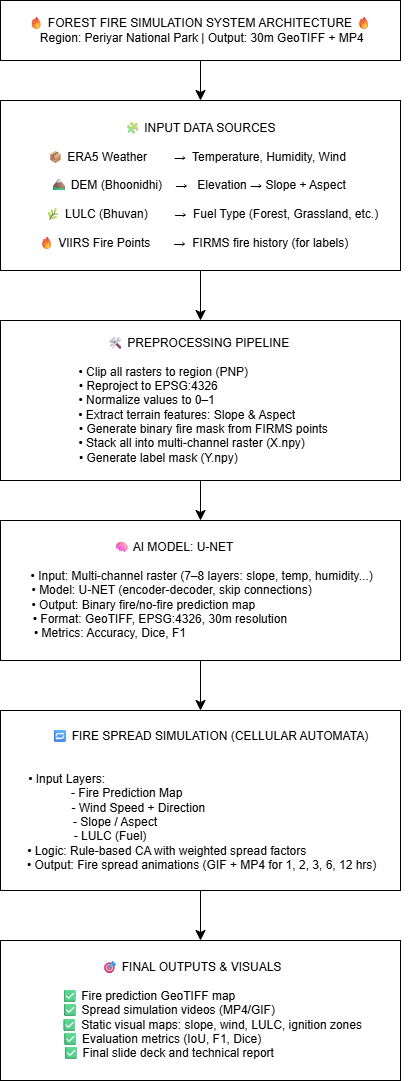

The diagram above was exported from draw.io. Its source (the exported page's mxGraphModel, read from the mxfile embedded in the PNG):
<mxGraphModel dx="788" dy="891" grid="1" gridSize="10" guides="1" tooltips="1" connect="1" arrows="1" fold="1" page="1" pageScale="1" pageWidth="827" pageHeight="1169" math="0" shadow="0">
  <root>
    <mxCell id="0" />
    <mxCell id="1" parent="0" />
    <mxCell id="OcDpEWHly1VhD1Ty8z2x-12" style="edgeStyle=none;curved=1;rounded=0;orthogonalLoop=1;jettySize=auto;html=1;entryX=0.5;entryY=0;entryDx=0;entryDy=0;fontSize=12;startSize=8;endSize=8;" parent="1" source="OcDpEWHly1VhD1Ty8z2x-2" target="OcDpEWHly1VhD1Ty8z2x-3" edge="1">
      <mxGeometry relative="1" as="geometry" />
    </mxCell>
    <mxCell id="OcDpEWHly1VhD1Ty8z2x-2" value="&lt;div&gt;🔥 FOREST FIRE SIMULATION SYSTEM ARCHITECTURE 🔥&lt;/div&gt;&lt;div&gt;&amp;nbsp;Region: Periyar National Park | Output: 30m GeoTIFF + MP4&lt;/div&gt;" style="rounded=0;whiteSpace=wrap;html=1;" parent="1" vertex="1">
      <mxGeometry x="200" y="40" width="400" height="60" as="geometry" />
    </mxCell>
    <mxCell id="OcDpEWHly1VhD1Ty8z2x-14" value="" style="edgeStyle=none;curved=1;rounded=0;orthogonalLoop=1;jettySize=auto;html=1;fontSize=12;startSize=8;endSize=8;" parent="1" source="OcDpEWHly1VhD1Ty8z2x-3" target="OcDpEWHly1VhD1Ty8z2x-13" edge="1">
      <mxGeometry relative="1" as="geometry" />
    </mxCell>
    <mxCell id="OcDpEWHly1VhD1Ty8z2x-3" value="🧩 INPUT DATA SOURCES&lt;div&gt;&lt;br&gt;&lt;div&gt;&lt;span style=&quot;background-color: transparent; color: light-dark(rgb(0, 0, 0), rgb(255, 255, 255));&quot;&gt;📦 ERA5 Weather&amp;nbsp; &amp;nbsp; &amp;nbsp; &amp;nbsp; →&amp;nbsp; Temperature, Humidity, Wind&amp;nbsp;&amp;nbsp;&lt;/span&gt;&lt;div&gt;&lt;span style=&quot;background-color: transparent; color: light-dark(rgb(0, 0, 0), rgb(255, 255, 255));&quot;&gt;&lt;br&gt;&lt;/span&gt;&lt;/div&gt;&lt;div&gt;&lt;span style=&quot;background-color: transparent; color: light-dark(rgb(0, 0, 0), rgb(255, 255, 255));&quot;&gt;🏔 DEM (Bhoonidhi)&amp;nbsp; &amp;nbsp; →&amp;nbsp; &amp;nbsp;Elevation → Slope + Aspect&amp;nbsp;&lt;/span&gt;&lt;/div&gt;&lt;div&gt;&lt;div&gt;&lt;span style=&quot;background-color: transparent; color: light-dark(rgb(0, 0, 0), rgb(255, 255, 255));&quot;&gt;&lt;br&gt;&lt;/span&gt;&lt;/div&gt;&lt;div&gt;&lt;span style=&quot;background-color: transparent; color: light-dark(rgb(0, 0, 0), rgb(255, 255, 255));&quot;&gt;&amp;nbsp; &amp;nbsp; &amp;nbsp; &amp;nbsp;&lt;/span&gt;&lt;span style=&quot;background-color: transparent; color: light-dark(rgb(0, 0, 0), rgb(255, 255, 255));&quot;&gt;🌿 LULC (Bhuvan)&amp;nbsp; &amp;nbsp; &amp;nbsp; &amp;nbsp; →&amp;nbsp; Fuel Type (Forest, Grassland, etc.)&lt;/span&gt;&lt;/div&gt;&lt;div&gt;&lt;span style=&quot;background-color: transparent; color: light-dark(rgb(0, 0, 0), rgb(255, 255, 255));&quot;&gt;&lt;br&gt;&lt;/span&gt;&lt;/div&gt;&lt;div&gt;&lt;span style=&quot;background-color: transparent; color: light-dark(rgb(0, 0, 0), rgb(255, 255, 255));&quot;&gt;🔥 VIIRS Fire Points&amp;nbsp; &amp;nbsp; &amp;nbsp; &amp;nbsp;→&amp;nbsp; FIRMS fire history (for labels)&amp;nbsp; &amp;nbsp;&amp;nbsp;&lt;/span&gt;&lt;/div&gt;&lt;/div&gt;&lt;/div&gt;&lt;/div&gt;" style="rounded=0;whiteSpace=wrap;html=1;" parent="1" vertex="1">
      <mxGeometry x="200" y="140" width="400" height="170" as="geometry" />
    </mxCell>
    <mxCell id="OcDpEWHly1VhD1Ty8z2x-8" style="edgeStyle=none;curved=1;rounded=0;orthogonalLoop=1;jettySize=auto;html=1;exitX=0.5;exitY=1;exitDx=0;exitDy=0;fontSize=12;startSize=8;endSize=8;" parent="1" source="OcDpEWHly1VhD1Ty8z2x-3" target="OcDpEWHly1VhD1Ty8z2x-3" edge="1">
      <mxGeometry relative="1" as="geometry" />
    </mxCell>
    <mxCell id="OcDpEWHly1VhD1Ty8z2x-9" style="edgeStyle=none;curved=1;rounded=0;orthogonalLoop=1;jettySize=auto;html=1;exitX=1;exitY=1;exitDx=0;exitDy=0;fontSize=12;startSize=8;endSize=8;" parent="1" source="OcDpEWHly1VhD1Ty8z2x-3" target="OcDpEWHly1VhD1Ty8z2x-3" edge="1">
      <mxGeometry relative="1" as="geometry" />
    </mxCell>
    <mxCell id="OcDpEWHly1VhD1Ty8z2x-10" style="edgeStyle=none;curved=1;rounded=0;orthogonalLoop=1;jettySize=auto;html=1;exitX=0.5;exitY=1;exitDx=0;exitDy=0;fontSize=12;startSize=8;endSize=8;" parent="1" source="OcDpEWHly1VhD1Ty8z2x-3" target="OcDpEWHly1VhD1Ty8z2x-3" edge="1">
      <mxGeometry relative="1" as="geometry" />
    </mxCell>
    <mxCell id="OcDpEWHly1VhD1Ty8z2x-16" value="" style="edgeStyle=none;curved=1;rounded=0;orthogonalLoop=1;jettySize=auto;html=1;fontSize=12;startSize=8;endSize=8;" parent="1" source="OcDpEWHly1VhD1Ty8z2x-13" target="OcDpEWHly1VhD1Ty8z2x-15" edge="1">
      <mxGeometry relative="1" as="geometry" />
    </mxCell>
    <mxCell id="OcDpEWHly1VhD1Ty8z2x-13" value="&lt;div&gt;&amp;nbsp;🛠 PREPROCESSING PIPELINE&amp;nbsp;&amp;nbsp;&lt;/div&gt;&lt;div&gt;&amp;nbsp; &amp;nbsp; &amp;nbsp; &amp;nbsp; &amp;nbsp; &amp;nbsp; &amp;nbsp; &amp;nbsp; &amp;nbsp; &amp;nbsp; &amp;nbsp; &amp;nbsp; &amp;nbsp; &amp;nbsp; &amp;nbsp; &amp;nbsp; &amp;nbsp; &amp;nbsp; &amp;nbsp; &amp;nbsp; &amp;nbsp; &amp;nbsp; &amp;nbsp; &amp;nbsp; &amp;nbsp; &amp;nbsp; &amp;nbsp; &amp;nbsp; &amp;nbsp; &amp;nbsp; &amp;nbsp; &amp;nbsp; &amp;nbsp; &amp;nbsp; &amp;nbsp; &amp;nbsp;&amp;nbsp;&lt;/div&gt;&lt;div&gt;&amp;nbsp; &amp;nbsp;• Clip all rasters to region (PNP)&amp;nbsp; &amp;nbsp; &amp;nbsp; &amp;nbsp; &amp;nbsp; &amp;nbsp; &amp;nbsp; &amp;nbsp; &amp;nbsp; &amp;nbsp; &amp;nbsp; &amp;nbsp; &amp;nbsp;&lt;/div&gt;&lt;div&gt;&amp;nbsp; &amp;nbsp;• Reproject to EPSG:4326&amp;nbsp; &amp;nbsp; &amp;nbsp; &amp;nbsp; &amp;nbsp; &amp;nbsp; &amp;nbsp; &amp;nbsp; &amp;nbsp; &amp;nbsp; &amp;nbsp; &amp;nbsp; &amp;nbsp; &amp;nbsp; &amp;nbsp; &amp;nbsp; &amp;nbsp;&amp;nbsp;&lt;/div&gt;&lt;div&gt;&amp;nbsp; &amp;nbsp; &amp;nbsp; &amp;nbsp; &amp;nbsp; &amp;nbsp; &amp;nbsp; &amp;nbsp;• Normalize values to 0–1&amp;nbsp; &amp;nbsp; &amp;nbsp; &amp;nbsp; &amp;nbsp; &amp;nbsp; &amp;nbsp; &amp;nbsp; &amp;nbsp; &amp;nbsp; &amp;nbsp; &amp;nbsp; &amp;nbsp; &amp;nbsp; &amp;nbsp; &amp;nbsp; &amp;nbsp; &amp;nbsp; &amp;nbsp; &amp;nbsp; &amp;nbsp; &amp;nbsp; &amp;nbsp; &amp;nbsp;&lt;/div&gt;&lt;div&gt;&amp;nbsp; &amp;nbsp; &amp;nbsp; &amp;nbsp; &amp;nbsp; &amp;nbsp; &amp;nbsp; &amp;nbsp; &amp;nbsp; &amp;nbsp; &amp;nbsp; &amp;nbsp;• Extract terrain features: Slope &amp;amp; Aspect&amp;nbsp; &amp;nbsp; &amp;nbsp; &amp;nbsp; &amp;nbsp; &amp;nbsp; &amp;nbsp; &amp;nbsp; &amp;nbsp; &amp;nbsp; &amp;nbsp; &amp;nbsp; &amp;nbsp; &amp;nbsp; &amp;nbsp; &amp;nbsp; &amp;nbsp; &amp;nbsp; &amp;nbsp; &amp;nbsp; &amp;nbsp; &amp;nbsp; &amp;nbsp; &amp;nbsp; &amp;nbsp; &amp;nbsp; &lt;span style=&quot;background-color: transparent; color: light-dark(rgb(0, 0, 0), rgb(255, 255, 255));&quot;&gt;&amp;nbsp; &amp;nbsp;• Generate binary fire mask from FIRMS points&amp;nbsp; &amp;nbsp; &amp;nbsp; &amp;nbsp; &amp;nbsp; &amp;nbsp; &amp;nbsp; &amp;nbsp; &amp;nbsp; &amp;nbsp; &amp;nbsp; &amp;nbsp; &amp;nbsp; &amp;nbsp; &amp;nbsp; &amp;nbsp; &amp;nbsp; &amp;nbsp; &amp;nbsp;&amp;nbsp;&lt;/span&gt;&lt;span style=&quot;background-color: transparent; color: light-dark(rgb(0, 0, 0), rgb(255, 255, 255));&quot;&gt;• Stack all into multi-channel raster (X.npy)&amp;nbsp; &amp;nbsp; &amp;nbsp; &amp;nbsp; &amp;nbsp; &amp;nbsp; &amp;nbsp; &amp;nbsp; &amp;nbsp; &amp;nbsp; &amp;nbsp;&lt;/span&gt;&lt;/div&gt;&lt;div&gt;&lt;span style=&quot;background-color: transparent; color: light-dark(rgb(0, 0, 0), rgb(255, 255, 255));&quot;&gt;&amp;nbsp;• Generate label mask (Y.npy)&amp;nbsp; &amp;nbsp; &amp;nbsp; &amp;nbsp; &amp;nbsp; &amp;nbsp; &amp;nbsp; &amp;nbsp; &amp;nbsp; &amp;nbsp; &amp;nbsp; &amp;nbsp; &amp;nbsp;&amp;nbsp;&lt;/span&gt;&lt;/div&gt;" style="whiteSpace=wrap;html=1;rounded=0;" parent="1" vertex="1">
      <mxGeometry x="200" y="360" width="400" height="160" as="geometry" />
    </mxCell>
    <mxCell id="OcDpEWHly1VhD1Ty8z2x-20" value="" style="edgeStyle=none;curved=1;rounded=0;orthogonalLoop=1;jettySize=auto;html=1;fontSize=12;startSize=8;endSize=8;" parent="1" source="OcDpEWHly1VhD1Ty8z2x-15" target="OcDpEWHly1VhD1Ty8z2x-19" edge="1">
      <mxGeometry relative="1" as="geometry" />
    </mxCell>
    <mxCell id="OcDpEWHly1VhD1Ty8z2x-15" value="&lt;div&gt;&amp;nbsp; &amp;nbsp; &amp;nbsp; &amp;nbsp; &amp;nbsp; &amp;nbsp; &amp;nbsp;🧠 AI MODEL: U-NET&amp;nbsp; &amp;nbsp; &amp;nbsp; &amp;nbsp; &amp;nbsp; &amp;nbsp; &amp;nbsp; &amp;nbsp; &amp;nbsp; &amp;nbsp; &amp;nbsp; &amp;nbsp; &amp;nbsp; &amp;nbsp; &amp;nbsp;&lt;/div&gt;&lt;div&gt;&amp;nbsp; &amp;nbsp; &amp;nbsp; &amp;nbsp; &amp;nbsp; &amp;nbsp; &amp;nbsp; &amp;nbsp; &amp;nbsp; &amp;nbsp; &amp;nbsp; &amp;nbsp; &amp;nbsp; &amp;nbsp; &amp;nbsp; &amp;nbsp; &amp;nbsp; &amp;nbsp; &amp;nbsp; &amp;nbsp; &amp;nbsp; &amp;nbsp; &amp;nbsp; &amp;nbsp; &amp;nbsp; &amp;nbsp; &amp;nbsp; &amp;nbsp; &amp;nbsp; &amp;nbsp; &amp;nbsp; &amp;nbsp; &amp;nbsp; &amp;nbsp; &amp;nbsp; &amp;nbsp; &amp;nbsp;&lt;/div&gt;&lt;div&gt;&amp;nbsp; &amp;nbsp; &amp;nbsp; • Input: Multi-channel raster (7–8 layers: slope, temp, humidity...)&amp;nbsp; &amp;nbsp; &amp;nbsp;&lt;/div&gt;&lt;div&gt;&amp;nbsp; &amp;nbsp; &amp;nbsp;• Model: U-NET (encoder-decoder, skip connections)&amp;nbsp; &amp;nbsp; &amp;nbsp; &amp;nbsp; &amp;nbsp; &amp;nbsp; &amp;nbsp; &amp;nbsp; &amp;nbsp; &amp;nbsp; &amp;nbsp;&amp;nbsp;&lt;/div&gt;&lt;div&gt;&lt;span style=&quot;background-color: transparent; color: light-dark(rgb(0, 0, 0), rgb(255, 255, 255));&quot;&gt;&amp;nbsp;• Output: Binary fire/no-fire prediction map&amp;nbsp; &amp;nbsp; &amp;nbsp; &amp;nbsp; &amp;nbsp; &amp;nbsp; &amp;nbsp; &amp;nbsp; &amp;nbsp; &amp;nbsp; &amp;nbsp; &amp;nbsp; &amp;nbsp; &amp;nbsp; &amp;nbsp; &amp;nbsp; &amp;nbsp; &amp;nbsp;&lt;/span&gt;&lt;/div&gt;&lt;div&gt;&amp;nbsp; &amp;nbsp; • Format: GeoTIFF, EPSG:4326, 30m resolution&amp;nbsp; &amp;nbsp; &amp;nbsp; &amp;nbsp; &amp;nbsp; &amp;nbsp; &amp;nbsp; &amp;nbsp; &amp;nbsp; &amp;nbsp; &amp;nbsp; &amp;nbsp; &amp;nbsp; &amp;nbsp;&amp;nbsp;&lt;/div&gt;&lt;div&gt;&lt;span style=&quot;background-color: transparent; color: light-dark(rgb(0, 0, 0), rgb(255, 255, 255));&quot;&gt;&amp;nbsp;• Metrics: Accuracy, Dice, F1&amp;nbsp; &amp;nbsp; &amp;nbsp; &amp;nbsp; &amp;nbsp; &amp;nbsp; &amp;nbsp; &amp;nbsp; &amp;nbsp; &amp;nbsp; &amp;nbsp; &amp;nbsp; &amp;nbsp; &amp;nbsp; &amp;nbsp; &amp;nbsp; &amp;nbsp; &amp;nbsp; &amp;nbsp; &amp;nbsp; &amp;nbsp; &amp;nbsp; &amp;nbsp; &amp;nbsp; &amp;nbsp; &amp;nbsp; &amp;nbsp; &amp;nbsp;&lt;/span&gt;&lt;/div&gt;" style="whiteSpace=wrap;html=1;rounded=0;" parent="1" vertex="1">
      <mxGeometry x="200" y="560" width="400" height="140" as="geometry" />
    </mxCell>
    <mxCell id="OcDpEWHly1VhD1Ty8z2x-18" style="edgeStyle=none;curved=1;rounded=0;orthogonalLoop=1;jettySize=auto;html=1;exitX=0.5;exitY=1;exitDx=0;exitDy=0;fontSize=12;startSize=8;endSize=8;" parent="1" source="OcDpEWHly1VhD1Ty8z2x-13" target="OcDpEWHly1VhD1Ty8z2x-13" edge="1">
      <mxGeometry relative="1" as="geometry" />
    </mxCell>
    <mxCell id="OcDpEWHly1VhD1Ty8z2x-22" value="" style="edgeStyle=none;curved=1;rounded=0;orthogonalLoop=1;jettySize=auto;html=1;fontSize=12;startSize=8;endSize=8;" parent="1" source="OcDpEWHly1VhD1Ty8z2x-19" target="OcDpEWHly1VhD1Ty8z2x-21" edge="1">
      <mxGeometry relative="1" as="geometry" />
    </mxCell>
    <mxCell id="OcDpEWHly1VhD1Ty8z2x-19" value="&lt;div&gt;&amp;nbsp; &amp;nbsp; &amp;nbsp; &amp;nbsp; &amp;nbsp; &amp;nbsp; &amp;nbsp; &amp;nbsp;🔁 FIRE SPREAD SIMULATION (CELLULAR AUTOMATA)&amp;nbsp; &amp;nbsp; &amp;nbsp; &amp;nbsp; &amp;nbsp; &amp;nbsp; &amp;nbsp; &amp;nbsp; &amp;nbsp;&lt;/div&gt;&lt;div&gt;&amp;nbsp; &amp;nbsp; &amp;nbsp; &amp;nbsp; &amp;nbsp; &amp;nbsp; &amp;nbsp; &amp;nbsp; &amp;nbsp; &amp;nbsp; &amp;nbsp; &amp;nbsp; &amp;nbsp; &amp;nbsp; &amp;nbsp; &amp;nbsp; &amp;nbsp; &amp;nbsp; &amp;nbsp; &amp;nbsp; &amp;nbsp; &amp;nbsp; &amp;nbsp; &amp;nbsp; &amp;nbsp; &amp;nbsp; &amp;nbsp; &amp;nbsp; &amp;nbsp; &amp;nbsp; &amp;nbsp; &amp;nbsp; &amp;nbsp; &amp;nbsp; &amp;nbsp; &amp;nbsp; &amp;nbsp;&lt;/div&gt;&lt;div&gt;&lt;span style=&quot;background-color: transparent; color: light-dark(rgb(0, 0, 0), rgb(255, 255, 255));&quot;&gt;&amp;nbsp; • Input Layers:&amp;nbsp; &amp;nbsp; &amp;nbsp; &amp;nbsp; &amp;nbsp; &amp;nbsp; &amp;nbsp; &amp;nbsp; &amp;nbsp; &amp;nbsp; &amp;nbsp; &amp;nbsp; &amp;nbsp; &amp;nbsp; &amp;nbsp; &amp;nbsp; &amp;nbsp; &amp;nbsp; &amp;nbsp; &amp;nbsp; &amp;nbsp; &amp;nbsp; &amp;nbsp; &amp;nbsp; &amp;nbsp; &amp;nbsp; &amp;nbsp; &amp;nbsp; &amp;nbsp; &amp;nbsp; &amp;nbsp; &amp;nbsp; &amp;nbsp; &amp;nbsp; &amp;nbsp; &amp;nbsp; &amp;nbsp; &amp;nbsp; &amp;nbsp; &amp;nbsp; &amp;nbsp;&amp;nbsp;&lt;/span&gt;&lt;/div&gt;&lt;div&gt;&amp;nbsp; &amp;nbsp; &amp;nbsp;- Fire Prediction Map&amp;nbsp; &amp;nbsp; &amp;nbsp; &amp;nbsp; &amp;nbsp; &amp;nbsp; &amp;nbsp; &amp;nbsp; &amp;nbsp; &amp;nbsp; &amp;nbsp; &amp;nbsp; &amp;nbsp; &amp;nbsp; &amp;nbsp; &amp;nbsp; &amp;nbsp; &amp;nbsp; &amp;nbsp; &amp;nbsp; &amp;nbsp; &amp;nbsp; &amp;nbsp; &amp;nbsp; &amp;nbsp;&lt;/div&gt;&lt;div&gt;&amp;nbsp; &amp;nbsp; &amp;nbsp; &amp;nbsp; &amp;nbsp;- Wind Speed + Direction&amp;nbsp; &amp;nbsp; &amp;nbsp; &amp;nbsp; &amp;nbsp; &amp;nbsp; &amp;nbsp; &amp;nbsp; &amp;nbsp; &amp;nbsp; &amp;nbsp; &amp;nbsp; &amp;nbsp; &amp;nbsp; &amp;nbsp; &amp;nbsp; &amp;nbsp; &amp;nbsp; &amp;nbsp; &amp;nbsp; &amp;nbsp; &amp;nbsp; &amp;nbsp;&amp;nbsp;&lt;/div&gt;&lt;div&gt;&amp;nbsp; &amp;nbsp;- Slope / Aspect&amp;nbsp; &amp;nbsp; &amp;nbsp; &amp;nbsp; &amp;nbsp; &amp;nbsp; &amp;nbsp; &amp;nbsp; &amp;nbsp; &amp;nbsp; &amp;nbsp; &amp;nbsp; &amp;nbsp; &amp;nbsp; &amp;nbsp; &amp;nbsp; &amp;nbsp; &amp;nbsp; &amp;nbsp; &amp;nbsp; &amp;nbsp; &amp;nbsp; &amp;nbsp; &amp;nbsp; &amp;nbsp; &amp;nbsp; &amp;nbsp;&amp;nbsp;&lt;/div&gt;&lt;div&gt;&lt;span style=&quot;background-color: transparent; color: light-dark(rgb(0, 0, 0), rgb(255, 255, 255));&quot;&gt;&amp;nbsp; - LULC (Fuel)&amp;nbsp; &amp;nbsp; &amp;nbsp; &amp;nbsp; &amp;nbsp; &amp;nbsp; &amp;nbsp; &amp;nbsp; &amp;nbsp; &amp;nbsp; &amp;nbsp; &amp;nbsp; &amp;nbsp; &amp;nbsp; &amp;nbsp; &amp;nbsp; &amp;nbsp; &amp;nbsp; &amp;nbsp; &amp;nbsp; &amp;nbsp; &amp;nbsp; &amp;nbsp; &amp;nbsp; &amp;nbsp; &amp;nbsp; &amp;nbsp; &amp;nbsp;&amp;nbsp;&lt;/span&gt;&lt;/div&gt;&lt;div&gt;&amp;nbsp; • Logic: Rule-based CA with weighted spread factors&amp;nbsp; &amp;nbsp; &amp;nbsp; &amp;nbsp; &amp;nbsp; &amp;nbsp; &amp;nbsp; &amp;nbsp; &amp;nbsp; &amp;nbsp; &amp;nbsp;&amp;nbsp;&lt;/div&gt;&lt;div&gt;&amp;nbsp; • Output: Fire spread animations (GIF + MP4 for 1, 2, 3, 6, 12 hrs)&amp;nbsp;&lt;/div&gt;" style="whiteSpace=wrap;html=1;rounded=0;" parent="1" vertex="1">
      <mxGeometry x="200" y="750" width="400" height="180" as="geometry" />
    </mxCell>
    <mxCell id="OcDpEWHly1VhD1Ty8z2x-21" value="&lt;div&gt;&amp;nbsp; &amp;nbsp; &amp;nbsp; &amp;nbsp; &amp;nbsp; &amp;nbsp; &amp;nbsp; &amp;nbsp; &amp;nbsp; &amp;nbsp; &amp;nbsp; &amp;nbsp; &amp;nbsp; &amp;nbsp; &amp;nbsp; 🎯 FINAL OUTPUTS &amp;amp; VISUALS&amp;nbsp; &amp;nbsp; &amp;nbsp; &amp;nbsp; &amp;nbsp; &amp;nbsp; &amp;nbsp; &amp;nbsp; &amp;nbsp; &amp;nbsp; &amp;nbsp; &amp;nbsp; &lt;span style=&quot;background-color: transparent; color: light-dark(rgb(0, 0, 0), rgb(255, 255, 255));&quot;&gt;&amp;nbsp; &amp;nbsp; &amp;nbsp; &amp;nbsp; &amp;nbsp; &amp;nbsp; &amp;nbsp; &amp;nbsp; &amp;nbsp; &amp;nbsp; &amp;nbsp; &amp;nbsp; &amp;nbsp; &amp;nbsp; &amp;nbsp; &amp;nbsp; &amp;nbsp; &amp;nbsp; &amp;nbsp; &amp;nbsp; &amp;nbsp; &amp;nbsp; &amp;nbsp; &amp;nbsp; &amp;nbsp; &amp;nbsp; &amp;nbsp; &amp;nbsp; &amp;nbsp; &amp;nbsp; &amp;nbsp; &amp;nbsp; &amp;nbsp; &amp;nbsp; &amp;nbsp; &amp;nbsp; &amp;nbsp; &amp;nbsp;&amp;nbsp;&lt;/span&gt;&lt;/div&gt;&lt;div&gt;&amp;nbsp; &amp;nbsp; &amp;nbsp; &amp;nbsp; &amp;nbsp; &amp;nbsp; &amp;nbsp; ✅ Fire prediction GeoTIFF map&amp;nbsp; &amp;nbsp; &amp;nbsp; &amp;nbsp; &amp;nbsp; &amp;nbsp; &amp;nbsp; &amp;nbsp; &amp;nbsp; &amp;nbsp; &amp;nbsp; &amp;nbsp; &amp;nbsp; &amp;nbsp; &amp;nbsp; &amp;nbsp; &amp;nbsp; &amp;nbsp; &amp;nbsp; &amp;nbsp; &amp;nbsp; &amp;nbsp; &amp;nbsp;&lt;/div&gt;&lt;div&gt;&amp;nbsp; &amp;nbsp; &amp;nbsp; &amp;nbsp; &amp;nbsp; &amp;nbsp; &amp;nbsp; &amp;nbsp; &amp;nbsp; ✅ Spread simulation videos (MP4/GIF)&amp;nbsp; &amp;nbsp; &amp;nbsp; &amp;nbsp; &amp;nbsp; &amp;nbsp; &amp;nbsp; &amp;nbsp; &amp;nbsp; &amp;nbsp; &amp;nbsp; &amp;nbsp; &amp;nbsp; &amp;nbsp; &amp;nbsp; &amp;nbsp; &amp;nbsp; &amp;nbsp; &amp;nbsp;&lt;/div&gt;&lt;div&gt;&amp;nbsp; &amp;nbsp; &amp;nbsp; &amp;nbsp; &amp;nbsp; &amp;nbsp; &amp;nbsp; &amp;nbsp; &amp;nbsp; ✅ Static visual maps: slope, wind, LULC, ignition zones&amp;nbsp; &amp;nbsp; &amp;nbsp; &amp;nbsp; &amp;nbsp; &amp;nbsp; &amp;nbsp; &amp;nbsp; &amp;nbsp; &amp;nbsp; &amp;nbsp; &amp;nbsp;&lt;span style=&quot;background-color: transparent; color: light-dark(rgb(0, 0, 0), rgb(255, 255, 255));&quot;&gt;&amp;nbsp;✅ Evaluation metrics (IoU, F1, Dice)&amp;nbsp; &amp;nbsp; &amp;nbsp; &amp;nbsp; &amp;nbsp; &amp;nbsp; &amp;nbsp; &amp;nbsp; &amp;nbsp; &amp;nbsp; &amp;nbsp; &amp;nbsp; &amp;nbsp; &amp;nbsp; &amp;nbsp; &amp;nbsp; &amp;nbsp; &amp;nbsp;&lt;/span&gt;&lt;/div&gt;&lt;div&gt;&lt;span style=&quot;background-color: transparent; color: light-dark(rgb(0, 0, 0), rgb(255, 255, 255));&quot;&gt;✅ Final slide deck and technical report&amp;nbsp; &amp;nbsp; &amp;nbsp; &amp;nbsp; &amp;nbsp; &amp;nbsp; &amp;nbsp; &amp;nbsp; &amp;nbsp; &amp;nbsp;&lt;/span&gt;&lt;/div&gt;" style="whiteSpace=wrap;html=1;rounded=0;" parent="1" vertex="1">
      <mxGeometry x="200" y="980" width="400" height="140" as="geometry" />
    </mxCell>
  </root>
</mxGraphModel>